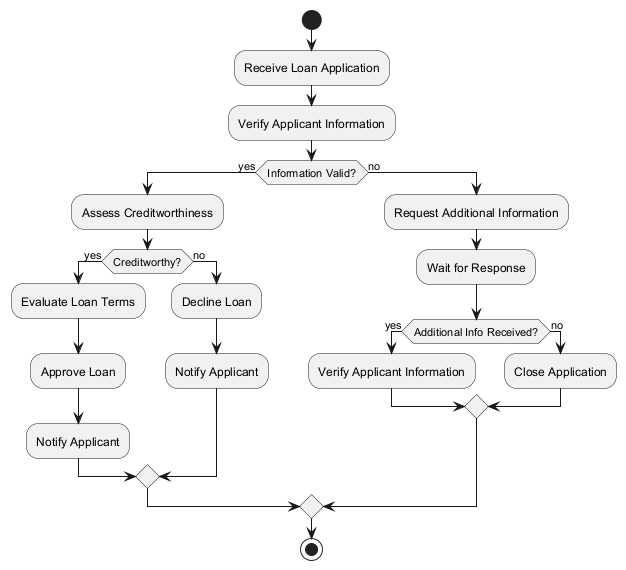

The diagram above was rendered by PlantUML. Its source (embedded in the PNG):
@startuml
start

:Receive Loan Application;
:Verify Applicant Information;

if (Information Valid?) then (yes)
    :Assess Creditworthiness;
    if (Creditworthy?) then (yes)
        :Evaluate Loan Terms;
        :Approve Loan;
        :Notify Applicant;
    else (no)
        :Decline Loan;
        :Notify Applicant;
    endif
else (no)
    :Request Additional Information;
    :Wait for Response;
    if (Additional Info Received?) then (yes)
        :Verify Applicant Information;
    else (no)
        :Close Application;
    endif
endif

stop
@enduml